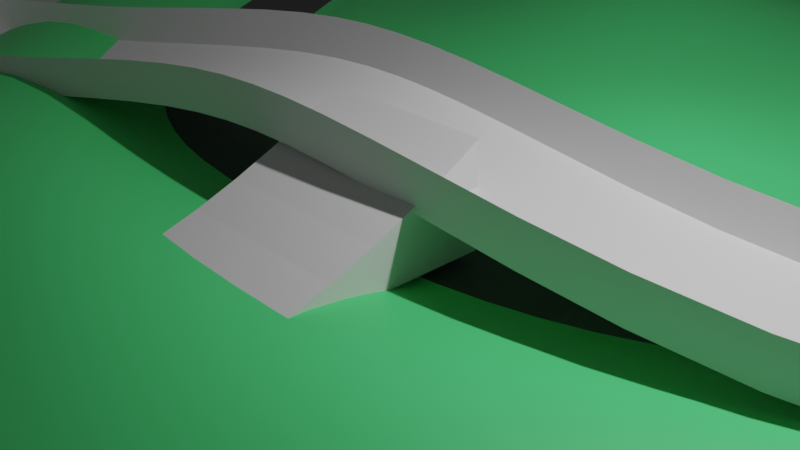 # Source: Blender.blend  (saved by Blender 3.1.7; exported with 4.5.12 LTS)
import bpy
from mathutils import Matrix  # noqa: F401  (used for matrix-valued properties, if any)

bpy.ops.wm.read_factory_settings(use_empty=True)
scene = bpy.context.scene
scene.name = 'Scene'

# ---- collections
col_collection = bpy.data.collections.new('Collection'); scene.collection.children.link(col_collection)
col_scene = bpy.data.collections.new('Scene'); scene.collection.children.link(col_scene)

# ---- materials (node trees are filled in below, after node groups)
mat_road = bpy.data.materials.new('Road')
mat_road.use_transparent_shadow = False
mat_grass = bpy.data.materials.new('Grass')
mat_grass.use_transparent_shadow = False

# ---- material node trees
mat_road.use_nodes = True; mat_road.node_tree.nodes.clear()
_N = mat_road.node_tree.nodes; _L = mat_road.node_tree.links
n0 = _N.new('ShaderNodeBsdfPrincipled'); n0.name = 'Principled BSDF'; n0.location = (10, 300)
n0.distribution = 'GGX'
n0.subsurface_method = 'RANDOM_WALK_SKIN'
n0.inputs[0].default_value = (0.05497, 0.05497, 0.05497, 1.0)
n0.inputs[3].default_value = 1.45
n0.inputs[27].default_value = (0.0, 0.0, 0.0, 1.0)
n0.inputs[28].default_value = 1.0
n1 = _N.new('ShaderNodeOutputMaterial'); n1.name = 'Material Output'; n1.location = (300, 300)
_L.new(n0.outputs[0], n1.inputs[0])
n1.is_active_output = True
mat_grass.use_nodes = True; mat_grass.node_tree.nodes.clear()
_N = mat_grass.node_tree.nodes; _L = mat_grass.node_tree.links
n0 = _N.new('ShaderNodeBsdfPrincipled'); n0.name = 'Principled BSDF'; n0.location = (10, 300)
n0.distribution = 'GGX'
n0.subsurface_method = 'RANDOM_WALK_SKIN'
n0.inputs[0].default_value = (0.09022, 0.8, 0.2297, 1.0)
n0.inputs[3].default_value = 1.45
n0.inputs[27].default_value = (0.0, 0.0, 0.0, 1.0)
n0.inputs[28].default_value = 1.0
n1 = _N.new('ShaderNodeOutputMaterial'); n1.name = 'Material Output'; n1.location = (300, 300)
_L.new(n0.outputs[0], n1.inputs[0])
n1.is_active_output = True

# ---- world
world_world = bpy.data.worlds.new('World'); scene.world = world_world
world_world.use_nodes = True; world_world.node_tree.nodes.clear()
_N = world_world.node_tree.nodes; _L = world_world.node_tree.links
n0 = _N.new('ShaderNodeOutputWorld'); n0.name = 'World Output'; n0.location = (300, 300)
n1 = _N.new('ShaderNodeBackground'); n1.name = 'Background'; n1.location = (10, 300)
n1.inputs[0].default_value = (0.05088, 0.05088, 0.05088, 1.0)
_L.new(n1.outputs[0], n0.inputs[0])
n0.is_active_output = True
world_world.color = (0.05088, 0.05088, 0.05088)
world_world.use_sun_shadow = False
world_world.sun_shadow_jitter_overblur = 0.0

# ---- cameras
cam_camera = bpy.data.cameras.new('Camera')
cam_camera.clip_end = 100.0
cam_camera.ortho_scale = 7.314

# ---- lights
light_light = bpy.data.lights.new('Light', 'POINT')
light_light.transmission_factor = 0.0
light_light.energy = 1000.0
light_light.shadow_soft_size = 0.1
light_light.shadow_maximum_resolution = 0.006
light_light.use_absolute_resolution = True

# ---- meshes
me_plane = bpy.data.meshes.new('Plane')
me_plane.from_pydata([(11.97, 5.821, 0.5669), (9.795, 2.151, 0.2215), (-10.38, 13.28, 1.054), (-5.772, 14.17, 1.507), (-7.161, -4.789, -0.6343), (-6.282, -5.548, -0.7387), (4.848, 12.48, 0.1887), (8.03, 12.37, 0.127), (-14.75, -8.544, -0.5115), (-18.29, -3.558, -0.1539), (-7.168, -1.135, -0.2495), (-9.266, -1.378, -0.3797), (12.43, 7.934, 0.4651), (-15.57, 10.8, 0.18), (-8.016, -4.267, -0.5953), (0.7772, -0.7905, 0.7209), (-1.325, -0.7558, 0.8459), (1.597, 12.73, 0.6608), (-9.448, -9.878, -0.7449), (-3.338, -0.7636, 0.5922), (12.09, 10.01, 0.4046), (-17.73, 7.163, 0.0), (-9.561, -2.678, -0.4881), (5.49, -0.5148, 0.03533), (-2.264, 13.95, 1.249), (-6.613, -8.164, -0.6889), (10.46, 11.39, 0.3128), (-18.91, 2.054, 0.0), (-9.694, -1.919, -0.427), (9.389, 9.711, 0.4636), (7.571, 10.45, 0.2649), (-16.91, 1.922, -0.0201), (-16.39, -2.891, -0.2472), (-11.63, -1.314, -0.3598), (-10.28, 0.4194, -0.2201), (8.369, 3.61, 0.3161), (10.11, 6.566, 0.5669), (-5.655, 12.17, 1.507), (-9.857, 11.37, 1.12), (-8.525, -6.582, -0.6711), (-8.728, -6.412, -0.5639), (4.776, 10.49, 0.2189), (-13.59, -6.92, -0.5917), (-7.385, 0.9266, -0.01693), (10.4, 8.015, 0.5669), (-14.31, 9.316, 0.3103), (-9.679, -5.974, -0.6246), (-1.349, 1.272, 0.9407), (0.669, 1.214, 0.7448), (1.274, 10.77, 0.7053), (-9.848, -7.919, -0.7449), (-3.446, 1.289, 0.7745), (10.31, 9.049, 0.536), (-15.89, 6.424, 0.03932), (-11.43, -3.361, -0.5228), (4.838, 1.401, 0.09468), (-2.59, 11.99, 1.305), (-8.501, -7.151, -0.7433)], [], [(16, 15, 48, 47), (15, 23, 55, 48), (23, 1, 35, 55), (1, 0, 36, 35), (0, 12, 44, 36), (12, 20, 52, 44), (20, 26, 29, 52), (26, 7, 30, 29), (7, 6, 41, 30), (6, 17, 49, 41), (17, 24, 56, 49), (24, 3, 37, 56), (3, 2, 38, 37), (2, 13, 45, 38), (13, 21, 53, 45), (21, 27, 31, 53), (27, 9, 32, 31), (9, 8, 42, 32), (8, 18, 50, 42), (18, 25, 57, 50), (25, 5, 39, 57), (5, 4, 40, 39), (4, 14, 46, 40), (14, 22, 54, 46), (22, 28, 33, 54), (28, 11, 34, 33), (11, 10, 43, 34), (10, 19, 51, 43), (16, 47, 51, 19)])
me_plane.polygons.foreach_set('use_smooth', [True] * 29)
_uv = me_plane.uv_layers.new(name='UVMap')
_uv.uv.foreach_set('vector', [0.0, 0.0, 1.0, 0.0, 1.0, 1.0, 0.0, 1.0, 1.0, 0.0, 1.0, 0.0, 1.0, 1.0, 1.0, 1.0, 1.0, 0.0, 1.0, 0.0, 1.0, 1.0, 1.0, 1.0, 1.0, 0.0, 1.0, 0.0, 1.0, 1.0, 1.0, 1.0, 1.0, 0.0, 1.0, 0.0, 1.0, 1.0, 1.0, 1.0, 1.0, 0.0, 1.0, 0.0, 1.0, 1.0, 1.0, 1.0, 1.0, 0.0, 1.0, 0.0, 1.0, 1.0, 1.0, 1.0, 1.0, 0.0, 1.0, 0.0, 1.0, 1.0, 1.0, 1.0, 1.0, 0.0, 1.0, 0.0, 1.0, 1.0, 1.0, 1.0, 1.0, 0.0, 1.0, 0.0, 1.0, 1.0, 1.0, 1.0, 1.0, 0.0, 1.0, 0.0, 1.0, 1.0, 1.0, 1.0, 1.0, 0.0, 1.0, 0.0, 1.0, 1.0, 1.0, 1.0, 1.0, 0.0, 1.0, 0.0, 1.0, 1.0, 1.0, 1.0, 1.0, 0.0, 1.0, 0.0, 1.0, 1.0, 1.0, 1.0, 1.0, 0.0, 1.0, 0.0, 1.0, 1.0, 1.0, 1.0, 1.0, 0.0, 1.0, 0.0, 1.0, 1.0, 1.0, 1.0, 1.0, 0.0, 1.0, 0.0, 1.0, 1.0, 1.0, 1.0, 1.0, 0.0, 1.0, 0.0, 1.0, 1.0, 1.0, 1.0, 1.0, 0.0, 1.0, 0.0, 1.0, 1.0, 1.0, 1.0, 1.0, 0.0, 1.0, 0.0, 1.0, 1.0, 1.0, 1.0, 1.0, 0.0, 1.0, 0.0, 1.0, 1.0, 1.0, 1.0, 1.0, 0.0, 1.0, 0.0, 1.0, 1.0, 1.0, 1.0, 1.0, 0.0, 1.0, 0.0, 1.0, 1.0, 1.0, 1.0, 1.0, 0.0, 1.0, 0.0, 1.0, 1.0, 1.0, 1.0, 1.0, 0.0, 1.0, 0.0, 1.0, 1.0, 1.0, 1.0, 1.0, 0.0, 1.0, 0.0, 1.0, 1.0, 1.0, 1.0, 1.0, 0.0, 1.0, 0.0, 1.0, 1.0, 1.0, 1.0, 1.0, 0.0, 1.0, 0.0, 1.0, 1.0, 1.0, 1.0, 0.0, 0.0, 0.0, 1.0, 1.0, 1.0, 1.0, 0.0])
me_plane.use_remesh_fix_poles = True
me_plane.use_remesh_preserve_attributes = False
me_plane.update()
me_plane_001 = bpy.data.meshes.new('Plane.001')
me_plane_001.from_pydata([(-1.349, 1.272, 1.441), (0.669, 1.214, 1.245), (4.838, 1.401, 0.5947), (8.369, 3.61, 0.8161), (10.11, 6.566, 1.067), (10.4, 8.015, 1.067), (10.31, 9.049, 1.036), (9.389, 9.711, 0.9636), (7.571, 10.45, 0.7649), (4.776, 10.49, 0.7189), (1.274, 10.77, 1.205), (-2.59, 11.99, 1.805), (-5.655, 12.17, 2.007), (-9.857, 11.37, 1.62), (-14.31, 9.316, 0.8103), (-15.89, 6.424, 0.5393), (-16.91, 1.922, 0.4799), (-16.39, -2.891, 0.2528), (-13.59, -6.92, -0.09166), (-9.848, -7.919, -0.2449), (-8.501, -7.151, -0.2433), (-8.525, -6.582, -0.1711), (-8.728, -6.412, -0.0639), (-9.679, -5.974, -0.1246), (-11.43, -3.361, -0.02281), (-11.63, -1.314, 0.1402), (-10.28, 0.4194, 0.2799), (-7.385, 0.9266, 0.4831), (-3.446, 1.289, 1.274), (-1.325, -0.7558, 1.346), (0.7772, -0.7905, 1.221), (5.49, -0.5148, 0.5353), (9.795, 2.151, 0.7215), (11.97, 5.821, 1.067), (12.43, 7.934, 0.9651), (12.09, 10.01, 0.9046), (10.46, 11.39, 0.8128), (8.03, 12.37, 0.627), (4.848, 12.48, 0.6887), (1.597, 12.73, 1.161), (-2.264, 13.95, 1.749), (-5.772, 14.17, 2.007), (-10.38, 13.28, 1.554), (-15.57, 10.8, 0.68), (-17.73, 7.163, 0.5), (-18.91, 2.054, 0.5), (-18.29, -3.558, 0.3461), (-14.75, -8.544, -0.01147), (-9.448, -9.878, -0.2449), (-6.613, -8.164, -0.1889), (-6.282, -5.548, -0.2387), (-7.161, -4.789, -0.1343), (-8.016, -4.267, -0.09533), (-9.561, -2.678, 0.01195), (-9.694, -1.919, 0.07295), (-9.266, -1.378, 0.1203), (-7.168, -1.135, 0.2505), (-3.338, -0.7636, 1.092), (11.97, 5.821, 0.5669), (9.795, 2.151, 0.2215), (-10.38, 13.28, 1.054), (-5.772, 14.17, 1.507), (-7.161, -4.789, -0.6343), (-6.282, -5.548, -0.7387), (4.848, 12.48, 0.1887), (8.03, 12.37, 0.127), (-14.75, -8.544, -0.5115), (-18.29, -3.558, -0.1539), (-7.168, -1.135, -0.2495), (-9.266, -1.378, -0.3797), (12.43, 7.934, 0.4651), (-15.57, 10.8, 0.18), (-8.016, -4.267, -0.5953), (0.7772, -0.7905, 0.7209), (-1.325, -0.7558, 0.8459), (1.597, 12.73, 0.6608), (-9.448, -9.878, -0.7449), (-3.338, -0.7636, 0.5922), (12.09, 10.01, 0.4046), (-17.73, 7.163, 0.0), (-9.561, -2.678, -0.4881), (5.49, -0.5148, 0.03533), (-2.264, 13.95, 1.249), (-6.613, -8.164, -0.6889), (10.46, 11.39, 0.3128), (-18.91, 2.054, 0.0), (-9.694, -1.919, -0.427), (9.389, 9.711, 0.4636), (7.571, 10.45, 0.2649), (-16.91, 1.922, -0.0201), (-16.39, -2.891, -0.2472), (-11.63, -1.314, -0.3598), (-10.28, 0.4194, -0.2201), (8.369, 3.61, 0.3161), (10.11, 6.566, 0.5669), (-5.655, 12.17, 1.507), (-9.857, 11.37, 1.12), (-8.525, -6.582, -0.6711), (-8.728, -6.412, -0.5639), (4.776, 10.49, 0.2189), (-13.59, -6.92, -0.5917), (-7.385, 0.9266, -0.01693), (10.4, 8.015, 0.5669), (-14.31, 9.316, 0.3103), (-9.679, -5.974, -0.6246), (-1.349, 1.272, 0.9407), (0.669, 1.214, 0.7448), (1.274, 10.77, 0.7053), (-9.848, -7.919, -0.7449), (-3.446, 1.289, 0.7745), (10.31, 9.049, 0.536), (-15.89, 6.424, 0.03932), (-11.43, -3.361, -0.5228), (4.838, 1.401, 0.09468), (-2.59, 11.99, 1.305), (-8.501, -7.151, -0.7433)], [], [(99, 9, 8, 88), (100, 18, 17, 90), (101, 27, 26, 92), (102, 5, 4, 94), (103, 14, 13, 96), (104, 23, 22, 98), (107, 10, 9, 99), (108, 19, 18, 100), (109, 28, 27, 101), (110, 6, 5, 102), (111, 15, 14, 103), (112, 24, 23, 104), (113, 2, 1, 106), (114, 11, 10, 107), (115, 20, 19, 108), (0, 28, 109, 105), (74, 29, 30, 73), (7, 6, 110, 87), (16, 15, 111, 89), (25, 24, 112, 91), (3, 2, 113, 93), (12, 11, 114, 95), (21, 20, 115, 97), (88, 8, 7, 87), (90, 17, 16, 89), (92, 26, 25, 91), (94, 4, 3, 93), (96, 13, 12, 95), (98, 22, 21, 97), (33, 34, 70, 58), (42, 43, 71, 60), (51, 52, 72, 62), (38, 39, 75, 64), (47, 48, 76, 66), (56, 57, 77, 68), (34, 35, 78, 70), (43, 44, 79, 71), (52, 53, 80, 72), (30, 31, 81, 73), (39, 40, 82, 75), (48, 49, 83, 76), (57, 29, 74, 77), (35, 36, 84, 78), (44, 45, 85, 79), (53, 54, 86, 80), (31, 32, 59, 81), (40, 41, 61, 82), (49, 50, 63, 83), (36, 37, 65, 84), (45, 46, 67, 85), (54, 55, 69, 86), (59, 32, 33, 58), (61, 41, 42, 60), (63, 50, 51, 62), (65, 37, 38, 64), (67, 46, 47, 66), (69, 55, 56, 68), (106, 1, 0, 105)])
me_plane_001.polygons.foreach_set('use_smooth', [True] * 58)
_uv = me_plane_001.uv_layers.new(name='UVMap')
_uv.uv.foreach_set('vector', [1.0, 1.0, 1.0, 1.0, 1.0, 1.0, 1.0, 1.0, 1.0, 1.0, 1.0, 1.0, 1.0, 1.0, 1.0, 1.0, 1.0, 1.0, 1.0, 1.0, 1.0, 1.0, 1.0, 1.0, 1.0, 1.0, 1.0, 1.0, 1.0, 1.0, 1.0, 1.0, 1.0, 1.0, 1.0, 1.0, 1.0, 1.0, 1.0, 1.0, 1.0, 1.0, 1.0, 1.0, 1.0, 1.0, 1.0, 1.0, 1.0, 1.0, 1.0, 1.0, 1.0, 1.0, 1.0, 1.0, 1.0, 1.0, 1.0, 1.0, 1.0, 1.0, 1.0, 1.0, 1.0, 1.0, 1.0, 1.0, 1.0, 1.0, 1.0, 1.0, 1.0, 1.0, 1.0, 1.0, 1.0, 1.0, 1.0, 1.0, 1.0, 1.0, 1.0, 1.0, 1.0, 1.0, 1.0, 1.0, 1.0, 1.0, 1.0, 1.0, 1.0, 1.0, 1.0, 1.0, 1.0, 1.0, 1.0, 1.0, 1.0, 1.0, 1.0, 1.0, 1.0, 1.0, 1.0, 1.0, 1.0, 1.0, 1.0, 1.0, 1.0, 1.0, 1.0, 1.0, 1.0, 1.0, 1.0, 1.0, 0.0, 1.0, 1.0, 1.0, 1.0, 1.0, 0.0, 1.0, 0.0, 0.0, 0.0, 0.0, 1.0, 0.0, 1.0, 0.0, 1.0, 1.0, 1.0, 1.0, 1.0, 1.0, 1.0, 1.0, 1.0, 1.0, 1.0, 1.0, 1.0, 1.0, 1.0, 1.0, 1.0, 1.0, 1.0, 1.0, 1.0, 1.0, 1.0, 1.0, 1.0, 1.0, 1.0, 1.0, 1.0, 1.0, 1.0, 1.0, 1.0, 1.0, 1.0, 1.0, 1.0, 1.0, 1.0, 1.0, 1.0, 1.0, 1.0, 1.0, 1.0, 1.0, 1.0, 1.0, 1.0, 1.0, 1.0, 1.0, 1.0, 1.0, 1.0, 1.0, 1.0, 1.0, 1.0, 1.0, 1.0, 1.0, 1.0, 1.0, 1.0, 1.0, 1.0, 1.0, 1.0, 1.0, 1.0, 1.0, 1.0, 1.0, 1.0, 1.0, 1.0, 1.0, 1.0, 1.0, 1.0, 1.0, 1.0, 1.0, 1.0, 1.0, 1.0, 1.0, 1.0, 1.0, 1.0, 1.0, 1.0, 1.0, 1.0, 1.0, 1.0, 0.0, 1.0, 0.0, 1.0, 0.0, 1.0, 0.0, 1.0, 0.0, 1.0, 0.0, 1.0, 0.0, 1.0, 0.0, 1.0, 0.0, 1.0, 0.0, 1.0, 0.0, 1.0, 0.0, 1.0, 0.0, 1.0, 0.0, 1.0, 0.0, 1.0, 0.0, 1.0, 0.0, 1.0, 0.0, 1.0, 0.0, 1.0, 0.0, 1.0, 0.0, 1.0, 0.0, 1.0, 0.0, 1.0, 0.0, 1.0, 0.0, 1.0, 0.0, 1.0, 0.0, 1.0, 0.0, 1.0, 0.0, 1.0, 0.0, 1.0, 0.0, 1.0, 0.0, 1.0, 0.0, 1.0, 0.0, 1.0, 0.0, 1.0, 0.0, 1.0, 0.0, 1.0, 0.0, 1.0, 0.0, 1.0, 0.0, 1.0, 0.0, 1.0, 0.0, 1.0, 0.0, 1.0, 0.0, 1.0, 0.0, 1.0, 0.0, 1.0, 0.0, 1.0, 0.0, 1.0, 0.0, 0.0, 0.0, 0.0, 0.0, 1.0, 0.0, 1.0, 0.0, 1.0, 0.0, 1.0, 0.0, 1.0, 0.0, 1.0, 0.0, 1.0, 0.0, 1.0, 0.0, 1.0, 0.0, 1.0, 0.0, 1.0, 0.0, 1.0, 0.0, 1.0, 0.0, 1.0, 0.0, 1.0, 0.0, 1.0, 0.0, 1.0, 0.0, 1.0, 0.0, 1.0, 0.0, 1.0, 0.0, 1.0, 0.0, 1.0, 0.0, 1.0, 0.0, 1.0, 0.0, 1.0, 0.0, 1.0, 0.0, 1.0, 0.0, 1.0, 0.0, 1.0, 0.0, 1.0, 0.0, 1.0, 0.0, 1.0, 0.0, 1.0, 0.0, 1.0, 0.0, 1.0, 0.0, 1.0, 0.0, 1.0, 0.0, 1.0, 0.0, 1.0, 0.0, 1.0, 0.0, 1.0, 0.0, 1.0, 0.0, 1.0, 0.0, 1.0, 0.0, 1.0, 0.0, 1.0, 0.0, 1.0, 0.0, 1.0, 0.0, 1.0, 0.0, 1.0, 0.0, 1.0, 0.0, 1.0, 0.0, 1.0, 0.0, 1.0, 0.0, 1.0, 0.0, 1.0, 0.0, 1.0, 0.0, 1.0, 0.0, 1.0, 0.0, 1.0, 0.0, 1.0, 0.0, 1.0, 1.0, 1.0, 1.0, 0.0, 1.0, 0.0, 1.0])
me_plane_001.use_remesh_fix_poles = True
me_plane_001.use_remesh_preserve_attributes = False
me_plane_001.update()
me_cube_001 = bpy.data.meshes.new('Cube.001')
me_cube_001.from_pydata([(-1.0, -3.332, -1.0), (-1.0, 0.05972, -1.0), (1.0, -3.332, -1.0), (1.0, 0.05972, -1.0), (-1.0, -2.813, -0.9415), (-1.0, -2.241, -0.8322), (-1.0, -1.732, -0.6736), (-1.0, -1.252, -0.4918), (-1.0, -0.7944, -0.2929), (-1.0, -0.3565, -0.07822), (-1.0, 0.05972, 0.1536), (1.0, -2.813, -0.9415), (1.0, 0.05972, 0.1536), (1.0, -0.3565, -0.07822), (1.0, -0.7944, -0.2929), (1.0, -1.252, -0.4918), (1.0, -1.732, -0.6736), (1.0, -2.241, -0.8322)], [], [(2, 11, 4, 0), (0, 4, 1), (1, 3, 2, 0), (3, 11, 2), (4, 5, 1), (5, 6, 1), (6, 7, 1), (7, 8, 1), (8, 9, 1), (9, 10, 1), (12, 13, 3), (13, 14, 3), (14, 15, 3), (15, 16, 3), (16, 17, 3), (17, 11, 3), (12, 10, 9, 13), (13, 9, 8, 14), (14, 8, 7, 15), (15, 7, 6, 16), (16, 6, 5, 17), (17, 5, 4, 11), (3, 1, 10, 12)])
_k = set([(0, 2), (0, 4), (2, 11), (4, 5), (5, 6), (6, 7), (7, 8), (8, 9), (9, 10), (11, 17), (12, 13), (13, 14), (14, 15), (15, 16), (16, 17)])
me_cube_001.attributes.new('sharp_edge', 'BOOLEAN', 'EDGE').data.foreach_set('value', [ (min(e.vertices), max(e.vertices)) in _k for e in me_cube_001.edges])
_uv = me_cube_001.uv_layers.new(name='UVMap')
_uv.uv.foreach_set('vector', [0.375, 0.75, 0.3966, 0.7284, 0.4073, 1.0, 0.375, 1.0, 0.375, 0.0, 0.3966, 0.0216, 0.375, 0.25, 0.125, 0.5, 0.375, 0.5, 0.375, 0.75, 0.125, 0.75, 0.375, 0.5, 0.3966, 0.7284, 0.375, 0.75, 0.3966, 0.0216, 0.4225, 0.04745, 0.375, 0.25, 0.4225, 0.04745, 0.4483, 0.0733, 0.375, 0.25, 0.4483, 0.0733, 0.4742, 0.09915, 0.375, 0.25, 0.4742, 0.09915, 0.5, 0.125, 0.375, 0.25, 0.5, 0.125, 0.5, 0.1508, 0.375, 0.25, 0.5, 0.1508, 0.5, 0.1767, 0.375, 0.25, 0.5517, 0.5733, 0.5258, 0.5992, 0.375, 0.5, 0.5258, 0.5992, 0.5, 0.625, 0.375, 0.5, 0.5, 0.625, 0.4659, 0.6342, 0.375, 0.5, 0.4659, 0.6342, 0.4319, 0.6435, 0.375, 0.5, 0.4319, 0.6435, 0.3981, 0.6533, 0.375, 0.5, 0.3981, 0.6533, 0.3646, 0.6637, 0.375, 0.5, 0.5517, 0.5733, 0.639, 1.0, 0.6004, 1.0, 0.5258, 0.5992, 0.5258, 0.5992, 0.6004, 1.0, 0.5618, 1.0, 0.5, 0.625, 0.5, 0.625, 0.5618, 1.0, 0.5231, 1.0, 0.4742, 0.6508, 0.4742, 0.6508, 0.5231, 1.0, 0.4845, 1.0, 0.4483, 0.6767, 0.4483, 0.6767, 0.4845, 1.0, 0.4459, 1.0, 0.4225, 0.7025, 0.4225, 0.7025, 0.4459, 1.0, 0.4073, 1.0, 0.3966, 0.7284, 0.375, 0.5, 0.375, 0.25, 0.639, 1.0, 0.5517, 0.5733])
me_cube_001.use_remesh_fix_poles = True
me_cube_001.use_remesh_preserve_attributes = False
me_cube_001.update()
me_plane_002 = bpy.data.meshes.new('Plane.002')
me_plane_002.from_pydata([(-1.0, -1.0, 0.006468), (1.159, -0.9873, 0.006468), (-1.025, 1.034, 0.006468), (0.8451, 0.9938, 0.006468), (3.298, -0.3967, 0.006468), (2.436, 1.408, 0.006468), (5.354, 1.157, 0.006468), (3.844, 2.467, 0.006468), (6.474, 3.503, 0.006468), (4.608, 4.224, 0.006468), (7.37, 6.368, 0.006468), (5.393, 6.673, 0.006468), (7.581, 9.593, 0.006468), (5.738, 9.517, 0.006468), (6.576, 12.15, 0.006468), (4.997, 10.95, 0.006468), (4.842, 13.95, 0.006468), (3.891, 12.16, 0.006468), (2.147, 14.41, 0.006468), (2.263, 12.44, 0.006468), (-0.3725, 14.65, 0.006468), (-0.3856, 12.65, 0.006468), (-5.449, 13.48, 0.006468), (-4.856, 11.75, 0.006468), (-8.205, 11.75, 0.006468), (-6.815, 10.31, 0.006468), (-9.552, 8.534, 0.006468), (-7.553, 8.611, 0.006468), (-9.522, 6.163, 0.006468), (-7.605, 6.733, 0.006468), (-8.274, 3.704, 0.006468), (-6.414, 4.433, 0.006468), (-6.859, 1.745, 0.006468), (-5.294, 2.992, 0.006468), (-5.438, 0.1654, 0.006468), (-4.248, 1.789, 0.006468), (-3.516, -0.8042, 0.006468), (-2.772, 1.076, 0.006468), (-2.564, 14.29, 0.006468), (-2.374, 12.38, 0.006468), (2.946, 3.254, 0.002695), (3.458, 5.8, 0.0001467), (3.597, 8.953, 0.5973), (3.022, 10.8, 0.01409), (1.015, 3.054, 0.7349), (0.7053, 5.482, 0.2715), (0.4557, 8.616, 0.04086), (0.006363, 10.73, 0.0001352), (-1.498, 2.933, 0.3181), (-2.031, 5.361, 0.5745), (-2.29, 8.224, 1.286), (-2.536, 10.39, 0.0003443), (-3.63, 2.735, 0.1186), (-4.536, 4.753, 0.2542), (-5.41, 7.531, 0.02596), (-5.411, 9.739, 0.001344), (-1.11, -5.138, -0.762), (2.221, -5.119, -0.7634), (5.522, -4.207, -0.7634), (8.695, -1.811, -0.7634), (10.42, 1.811, -0.7634), (11.81, 6.231, -0.7634), (12.13, 11.21, -0.7634), (10.58, 15.15, -0.7634), (7.905, 17.93, -0.7634), (3.746, 18.63, -0.7634), (-0.1416, 19.01, -0.7634), (-7.975, 17.21, -0.7634), (-12.23, 14.53, -0.7634), (-14.31, 9.573, -0.7634), (-14.26, 5.914, -0.7634), (-12.33, 2.12, -0.7634), (-10.15, -0.9032, -0.7632), (-7.957, -3.34, -0.7634), (-4.992, -4.836, -0.7634), (-3.524, 18.45, -0.7634), (9.856, 10.4, 0.3929), (9.788, 6.337, 0.25), (-6.712, 15.35, 0.3929), (-3.044, 16.37, 0.3929), (-8.505, 0.4208, 0.3929), (-10.34, 2.886, 0.1691), (8.448, 2.657, 0.3929), (7.025, -0.327, 0.3929), (2.946, 16.52, 0.3929), (6.37, 16.09, 0.189), (-11.89, 6.039, 0.3929), (-11.93, 9.054, 0.3929), (-1.055, -3.069, 0.3926), (-4.258, -2.725, 0.7054), (4.41, -2.302, 0.3929), (1.69, -3.053, 0.3929), (-0.2061, 16.97, 0.5934), (8.775, 13.93, 0.7554), (-10.22, 13.14, 0.3929), (-6.697, -1.587, 0.3929), (-1.025, 1.034, -0.1012), (-1.0, -1.0, -0.1012), (1.159, -0.9873, -0.1012), (0.8451, 0.9938, -0.1012), (3.298, -0.3967, -0.1012), (2.436, 1.408, -0.1012), (5.354, 1.157, -0.1012), (3.844, 2.467, -0.1012), (6.474, 3.503, -0.1012), (4.608, 4.224, -0.1012), (7.37, 6.368, -0.1012), (5.393, 6.673, -0.1012), (7.581, 9.593, -0.1012), (5.738, 9.517, -0.1012), (6.576, 12.15, -0.1012), (4.997, 10.95, -0.1012), (4.842, 13.95, -0.1012), (3.891, 12.16, -0.1012), (2.147, 14.41, -0.1012), (2.263, 12.44, -0.1012), (-0.3725, 14.65, -0.1012), (-0.3856, 12.65, -0.1012), (-5.449, 13.48, -0.1012), (-4.856, 11.75, -0.1012), (-2.564, 14.29, -0.1012), (-2.374, 12.38, -0.1012), (-8.205, 11.75, -0.1012), (-6.815, 10.31, -0.1012), (-9.552, 8.534, -0.1012), (-7.553, 8.611, -0.1012), (-9.522, 6.163, -0.1012), (-7.605, 6.733, -0.1012), (-8.274, 3.704, -0.1012), (-6.414, 4.433, -0.1012), (-6.859, 1.745, -0.1012), (-5.294, 2.992, -0.1012), (-5.438, 0.1654, -0.1012), (-4.248, 1.789, -0.1012), (-3.516, -0.8042, -0.1012), (-2.772, 1.076, -0.1012)], [], [(26, 28, 126, 124), (8, 10, 106, 104), (37, 35, 133, 135), (19, 17, 113, 115), (34, 36, 134, 132), (16, 18, 114, 112), (27, 25, 123, 125), (9, 7, 103, 105), (24, 26, 124, 122), (6, 8, 104, 102), (35, 33, 131, 133), (17, 15, 111, 113), (32, 34, 132, 130), (14, 16, 112, 110), (25, 23, 119, 123), (7, 5, 101, 103), (22, 24, 122, 118), (4, 6, 102, 100), (33, 31, 129, 131), (15, 13, 109, 111), (9, 40, 5, 7), (40, 44, 3, 5), (44, 48, 2, 3), (48, 52, 37, 2), (52, 33, 35, 37), (11, 41, 40, 9), (41, 45, 44, 40), (45, 49, 48, 44), (49, 53, 52, 48), (53, 31, 33, 52), (13, 42, 41, 11), (42, 46, 45, 41), (46, 50, 49, 45), (50, 54, 53, 49), (54, 29, 31, 53), (15, 43, 42, 13), (43, 47, 46, 42), (47, 51, 50, 46), (51, 55, 54, 50), (55, 27, 29, 54), (17, 19, 43, 15), (19, 21, 47, 43), (21, 39, 51, 47), (39, 23, 55, 51), (23, 25, 27, 55), (76, 77, 61, 62), (78, 79, 75, 67), (80, 81, 71, 72), (82, 83, 59, 60), (84, 85, 64, 65), (86, 87, 69, 70), (88, 89, 74, 56), (90, 91, 57, 58), (79, 92, 66, 75), (93, 76, 62, 63), (94, 78, 67, 68), (95, 80, 72, 73), (77, 82, 60, 61), (92, 84, 65, 66), (81, 86, 70, 71), (83, 90, 58, 59), (85, 93, 63, 64), (91, 88, 56, 57), (87, 94, 68, 69), (89, 95, 73, 74), (36, 34, 95, 89), (26, 24, 94, 87), (1, 0, 88, 91), (16, 14, 93, 85), (6, 4, 90, 83), (30, 28, 86, 81), (20, 18, 84, 92), (10, 8, 82, 77), (34, 32, 80, 95), (24, 22, 78, 94), (14, 12, 76, 93), (38, 20, 92, 79), (4, 1, 91, 90), (0, 36, 89, 88), (28, 26, 87, 86), (18, 16, 85, 84), (8, 6, 83, 82), (32, 30, 81, 80), (22, 38, 79, 78), (12, 10, 77, 76), (97, 98, 99, 96), (99, 98, 100, 101), (101, 100, 102, 103), (103, 102, 104, 105), (105, 104, 106, 107), (107, 106, 108, 109), (109, 108, 110, 111), (111, 110, 112, 113), (113, 112, 114, 115), (115, 114, 116, 117), (121, 120, 118, 119), (119, 118, 122, 123), (123, 122, 124, 125), (125, 124, 126, 127), (127, 126, 128, 129), (129, 128, 130, 131), (131, 130, 132, 133), (133, 132, 134, 135), (135, 134, 97, 96), (117, 116, 120, 121), (0, 1, 98, 97), (2, 37, 135, 96), (11, 9, 105, 107), (29, 27, 125, 127), (18, 20, 116, 114), (36, 0, 97, 134), (3, 2, 96, 99), (21, 19, 115, 117), (20, 38, 120, 116), (10, 12, 108, 106), (28, 30, 128, 126), (23, 39, 121, 119), (13, 11, 107, 109), (31, 29, 127, 129), (1, 4, 100, 98), (38, 22, 118, 120), (5, 3, 99, 101), (39, 21, 117, 121), (12, 14, 110, 108), (30, 32, 130, 128)])
me_plane_002.polygons.foreach_set('use_smooth', [True] * 125)
me_plane_002.polygons.foreach_set('material_index', [1, 1, 1, 1, 1, 1, 1, 1, 1, 1, 1, 1, 1, 1, 1, 1, 1, 1, 1, 1, 1, 1, 1, 1, 1, 1, 1, 1, 1, 1, 1, 1, 1, 1, 1, 1, 1, 1, 1, 1, 1, 1, 1, 1, 1, 1, 1, 1, 1, 1, 1, 1, 1, 1, 1, 1, 1, 1, 1, 1, 1, 1, 1, 1, 1, 1, 1, 1, 1, 1, 1, 1, 1, 1, 1, 1, 1, 1, 1, 1, 1, 1, 1, 1, 1, 0, 0, 0, 0, 0, 0, 0, 0, 0, 0, 0, 0, 0, 0, 0, 0, 0, 0, 0, 0, 1, 1, 1, 1, 1, 1, 1, 1, 1, 1, 1, 1, 1, 1, 1, 1, 1, 1, 1, 1])
_uv = me_plane_002.uv_layers.new(name='UVMap')
_uv.uv.foreach_set('vector', [1.0, 0.0, 1.0, 0.0, 1.0, 0.0, 1.0, 0.0, 1.0, 0.0, 1.0, 0.0, 1.0, 0.0, 1.0, 0.0, 1.0, 1.0, 1.0, 1.0, 1.0, 1.0, 1.0, 1.0, 1.0, 1.0, 1.0, 1.0, 1.0, 1.0, 1.0, 1.0, 1.0, 0.0, 1.0, 0.0, 1.0, 0.0, 1.0, 0.0, 1.0, 0.0, 1.0, 0.0, 1.0, 0.0, 1.0, 0.0, 1.0, 1.0, 1.0, 1.0, 1.0, 1.0, 1.0, 1.0, 1.0, 1.0, 1.0, 1.0, 1.0, 1.0, 1.0, 1.0, 1.0, 0.0, 1.0, 0.0, 1.0, 0.0, 1.0, 0.0, 1.0, 0.0, 1.0, 0.0, 1.0, 0.0, 1.0, 0.0, 1.0, 1.0, 1.0, 1.0, 1.0, 1.0, 1.0, 1.0, 1.0, 1.0, 1.0, 1.0, 1.0, 1.0, 1.0, 1.0, 1.0, 0.0, 1.0, 0.0, 1.0, 0.0, 1.0, 0.0, 1.0, 0.0, 1.0, 0.0, 1.0, 0.0, 1.0, 0.0, 1.0, 1.0, 1.0, 1.0, 1.0, 1.0, 1.0, 1.0, 1.0, 1.0, 1.0, 1.0, 1.0, 1.0, 1.0, 1.0, 1.0, 0.0, 1.0, 0.0, 1.0, 0.0, 1.0, 0.0, 1.0, 0.0, 1.0, 0.0, 1.0, 0.0, 1.0, 0.0, 1.0, 1.0, 1.0, 1.0, 1.0, 1.0, 1.0, 1.0, 1.0, 1.0, 1.0, 1.0, 1.0, 1.0, 1.0, 1.0, 1.0, 1.0, 1.0, 1.0, 1.0, 1.0, 1.0, 1.0, 1.0, 1.0, 1.0, 1.0, 1.0, 1.0, 1.0, 1.0, 1.0, 1.0, 0.52, 1.0, 0.0, 1.0, 1.0, 1.0, 0.52, 1.0, 1.0, 1.0, 1.0, 1.0, 0.0, 1.0, 1.0, 1.0, 1.0, 1.0, 1.0, 1.0, 1.0, 1.0, 1.0, 1.0, 1.0, 1.0, 1.0, 1.0, 1.0, 1.0, 1.0, 1.0, 1.0, 1.0, 1.0, 1.0, 1.0, 1.0, 1.0, 1.0, 0.7, 1.0, 0.52, 1.0, 1.0, 1.0, 0.7, 1.0, 1.0, 1.0, 1.0, 1.0, 0.52, 1.0, 1.0, 1.0, 1.0, 1.0, 1.0, 1.0, 1.0, 1.0, 1.0, 1.0, 1.0, 1.0, 1.0, 1.0, 1.0, 1.0, 1.0, 1.0, 1.0, 1.0, 1.0, 1.0, 1.0, 1.0, 1.0, 1.0, 0.8, 1.0, 0.7, 1.0, 1.0, 1.0, 0.8, 1.0, 1.0, 1.0, 1.0, 1.0, 0.7, 1.0, 1.0, 1.0, 1.0, 1.0, 1.0, 1.0, 1.0, 1.0, 1.0, 1.0, 1.0, 1.0, 1.0, 1.0, 1.0, 1.0, 1.0, 1.0, 1.0, 1.0, 1.0, 1.0, 1.0, 1.0, 1.0, 1.0, 0.88, 1.0, 0.8, 1.0, 1.0, 1.0, 0.88, 1.0, 1.0, 1.0, 1.0, 1.0, 0.8, 1.0, 1.0, 1.0, 1.0, 1.0, 1.0, 1.0, 1.0, 1.0, 1.0, 1.0, 1.0, 1.0, 1.0, 1.0, 1.0, 1.0, 1.0, 1.0, 1.0, 1.0, 1.0, 1.0, 1.0, 1.0, 1.0, 1.0, 1.0, 1.0, 0.88, 1.0, 1.0, 1.0, 1.0, 1.0, 1.0, 1.0, 1.0, 1.0, 0.88, 1.0, 1.0, 1.0, 1.0, 1.0, 1.0, 1.0, 1.0, 1.0, 1.0, 0.0, 1.0, 0.0, 1.0, 0.0, 1.0, 0.0, 1.0, 0.0, 1.0, 0.0, 1.0, 0.0, 1.0, 0.0, 1.0, 0.0, 1.0, 0.0, 1.0, 0.0, 1.0, 0.0, 1.0, 0.0, 1.0, 0.0, 1.0, 0.0, 1.0, 0.0, 1.0, 0.0, 1.0, 0.0, 1.0, 0.0, 1.0, 0.0, 1.0, 0.0, 1.0, 0.0, 1.0, 0.0, 1.0, 0.0, 0.0, 0.0, 1.0, 0.0, 1.0, 0.0, 0.0, 0.0, 1.0, 0.0, 1.0, 0.0, 1.0, 0.0, 1.0, 0.0, 1.0, 0.0, 1.0, 0.0, 1.0, 0.0, 1.0, 0.0, 1.0, 0.0, 1.0, 0.0, 1.0, 0.0, 1.0, 0.0, 1.0, 0.0, 1.0, 0.0, 1.0, 0.0, 1.0, 0.0, 1.0, 0.0, 1.0, 0.0, 1.0, 0.0, 1.0, 0.0, 1.0, 0.0, 1.0, 0.0, 1.0, 0.0, 1.0, 0.0, 1.0, 0.0, 1.0, 0.0, 1.0, 0.0, 1.0, 0.0, 1.0, 0.0, 1.0, 0.0, 1.0, 0.0, 1.0, 0.0, 1.0, 0.0, 1.0, 0.0, 1.0, 0.0, 1.0, 0.0, 1.0, 0.0, 1.0, 0.0, 1.0, 0.0, 1.0, 0.0, 1.0, 0.0, 0.0, 0.0, 0.0, 0.0, 1.0, 0.0, 1.0, 0.0, 1.0, 0.0, 1.0, 0.0, 1.0, 0.0, 1.0, 0.0, 1.0, 0.0, 1.0, 0.0, 1.0, 0.0, 1.0, 0.0, 1.0, 0.0, 1.0, 0.0, 1.0, 0.0, 1.0, 0.0, 1.0, 0.0, 1.0, 0.0, 1.0, 0.0, 1.0, 0.0, 0.0, 0.0, 0.0, 0.0, 1.0, 0.0, 1.0, 0.0, 1.0, 0.0, 1.0, 0.0, 1.0, 0.0, 1.0, 0.0, 1.0, 0.0, 1.0, 0.0, 1.0, 0.0, 1.0, 0.0, 1.0, 0.0, 1.0, 0.0, 1.0, 0.0, 1.0, 0.0, 1.0, 0.0, 1.0, 0.0, 1.0, 0.0, 1.0, 0.0, 1.0, 0.0, 1.0, 0.0, 1.0, 0.0, 1.0, 0.0, 1.0, 0.0, 1.0, 0.0, 1.0, 0.0, 1.0, 0.0, 1.0, 0.0, 1.0, 0.0, 1.0, 0.0, 1.0, 0.0, 1.0, 0.0, 1.0, 0.0, 1.0, 0.0, 1.0, 0.0, 1.0, 0.0, 1.0, 0.0, 1.0, 0.0, 1.0, 0.0, 1.0, 0.0, 1.0, 0.0, 1.0, 0.0, 0.0, 0.0, 1.0, 0.0, 1.0, 0.0, 0.0, 0.0, 1.0, 0.0, 1.0, 0.0, 1.0, 0.0, 1.0, 0.0, 1.0, 0.0, 1.0, 0.0, 1.0, 0.0, 1.0, 0.0, 1.0, 0.0, 1.0, 0.0, 1.0, 0.0, 1.0, 0.0, 1.0, 0.0, 1.0, 0.0, 1.0, 0.0, 1.0, 0.0, 1.0, 0.0, 1.0, 0.0, 1.0, 0.0, 1.0, 0.0, 1.0, 0.0, 1.0, 0.0, 1.0, 0.0, 1.0, 0.0, 0.0, 0.0, 1.0, 0.0, 1.0, 1.0, 0.0, 1.0, 1.0, 1.0, 1.0, 0.0, 1.0, 0.0, 1.0, 1.0, 1.0, 1.0, 1.0, 0.0, 1.0, 0.0, 1.0, 1.0, 1.0, 1.0, 1.0, 0.0, 1.0, 0.0, 1.0, 1.0, 1.0, 1.0, 1.0, 0.0, 1.0, 0.0, 1.0, 1.0, 1.0, 1.0, 1.0, 0.0, 1.0, 0.0, 1.0, 1.0, 1.0, 1.0, 1.0, 0.0, 1.0, 0.0, 1.0, 1.0, 1.0, 1.0, 1.0, 0.0, 1.0, 0.0, 1.0, 1.0, 1.0, 1.0, 1.0, 0.0, 1.0, 0.0, 1.0, 1.0, 1.0, 1.0, 1.0, 0.0, 1.0, 0.0, 1.0, 1.0, 1.0, 1.0, 1.0, 0.0, 1.0, 0.0, 1.0, 1.0, 1.0, 1.0, 1.0, 0.0, 1.0, 0.0, 1.0, 1.0, 1.0, 1.0, 1.0, 0.0, 1.0, 0.0, 1.0, 1.0, 1.0, 1.0, 1.0, 0.0, 1.0, 0.0, 1.0, 1.0, 1.0, 1.0, 1.0, 0.0, 1.0, 0.0, 1.0, 1.0, 1.0, 1.0, 1.0, 0.0, 1.0, 0.0, 1.0, 1.0, 1.0, 1.0, 1.0, 0.0, 1.0, 0.0, 1.0, 1.0, 1.0, 1.0, 1.0, 0.0, 1.0, 0.0, 1.0, 1.0, 1.0, 1.0, 1.0, 0.0, 0.0, 0.0, 0.0, 1.0, 1.0, 1.0, 1.0, 0.0, 1.0, 0.0, 1.0, 1.0, 0.0, 0.0, 1.0, 0.0, 1.0, 0.0, 0.0, 0.0, 0.0, 1.0, 1.0, 1.0, 1.0, 1.0, 0.0, 1.0, 1.0, 1.0, 1.0, 1.0, 1.0, 1.0, 1.0, 1.0, 1.0, 1.0, 1.0, 1.0, 1.0, 1.0, 1.0, 1.0, 1.0, 0.0, 1.0, 0.0, 1.0, 0.0, 1.0, 0.0, 1.0, 0.0, 0.0, 0.0, 0.0, 0.0, 1.0, 0.0, 1.0, 1.0, 0.0, 1.0, 0.0, 1.0, 1.0, 1.0, 1.0, 1.0, 1.0, 1.0, 1.0, 1.0, 1.0, 1.0, 1.0, 0.0, 1.0, 0.0, 1.0, 0.0, 1.0, 0.0, 1.0, 0.0, 1.0, 0.0, 1.0, 0.0, 1.0, 0.0, 1.0, 0.0, 1.0, 0.0, 1.0, 0.0, 1.0, 0.0, 1.0, 1.0, 1.0, 1.0, 1.0, 1.0, 1.0, 1.0, 1.0, 1.0, 1.0, 1.0, 1.0, 1.0, 1.0, 1.0, 1.0, 1.0, 1.0, 1.0, 1.0, 1.0, 1.0, 1.0, 1.0, 0.0, 1.0, 0.0, 1.0, 0.0, 1.0, 0.0, 1.0, 0.0, 1.0, 0.0, 1.0, 0.0, 1.0, 0.0, 1.0, 1.0, 1.0, 1.0, 1.0, 1.0, 1.0, 1.0, 1.0, 1.0, 1.0, 1.0, 1.0, 1.0, 1.0, 1.0, 1.0, 0.0, 1.0, 0.0, 1.0, 0.0, 1.0, 0.0, 1.0, 0.0, 1.0, 0.0, 1.0, 0.0, 1.0, 0.0])
me_plane_002.materials.append(mat_road)
me_plane_002.materials.append(mat_grass)
me_plane_002.use_remesh_fix_poles = True
me_plane_002.use_remesh_preserve_attributes = False
me_plane_002.update()

# ---- objects
ob_pista = bpy.data.objects.new('Pista', me_plane)
ob_colliders = bpy.data.objects.new('Colliders', me_plane_001)
ob_cube = bpy.data.objects.new('Cube', me_cube_001)
ob_camera = bpy.data.objects.new('Camera', cam_camera)
ob_light = bpy.data.objects.new('Light', light_light)
ob_plane = bpy.data.objects.new('Plane', me_plane_002)

# ---- transforms, parenting, visibility, modifiers, constraints
ob_pista.location = (0.0, 0.0, 0.0)
_m = ob_pista.modifiers.new('Subdivision', 'SUBSURF')
_m.levels = 4
ob_colliders.location = (0.0, 0.0, 0.0)
_m = ob_colliders.modifiers.new('Subdivision', 'SUBSURF')
_m.levels = 2
ob_cube.location = (0.0, 0.0, 1.0)
ob_camera.location = (7.359, -6.926, 4.958)
ob_camera.rotation_euler = (1.109, 0.0, 0.8149)
ob_camera.lock_rotations_4d = False
ob_camera.empty_display_type = 'ARROWS'
ob_camera.color = (0.0, 0.0, 0.0, 0.0)
ob_camera.display_type = 'WIRE'
ob_camera.lineart.crease_threshold = 0.0
ob_light.location = (4.076, 1.005, 5.904)
ob_light.rotation_euler = (0.6503, 0.05522, 1.866)
ob_light.lock_rotations_4d = False
ob_light.empty_display_type = 'ARROWS'
ob_light.color = (0.0, 0.0, 0.0, 0.0)
ob_light.lineart.crease_threshold = 0.0
ob_plane.location = (0.0, 0.0, 0.0)
_m = ob_plane.modifiers.new('Subdivision', 'SUBSURF')
_m.levels = 3

# ---- collection membership
scene.collection.objects.link(ob_pista)
scene.collection.objects.link(ob_colliders)
scene.collection.objects.link(ob_cube)
col_scene.objects.link(ob_camera)
col_scene.objects.link(ob_light)
col_scene.objects.link(ob_plane)

# ---- scene / render settings (as saved in the file)
scene.camera = ob_camera
scene.frame_start = 1; scene.frame_end = 250; scene.frame_set(66)
scene.render.engine = 'BLENDER_EEVEE_NEXT'
scene.cycles.sampling_pattern = 'TABULATED_SOBOL'
scene.cycles.use_light_tree = False
scene.view_settings.view_transform = 'Filmic'
bpy.context.view_layer.update()
